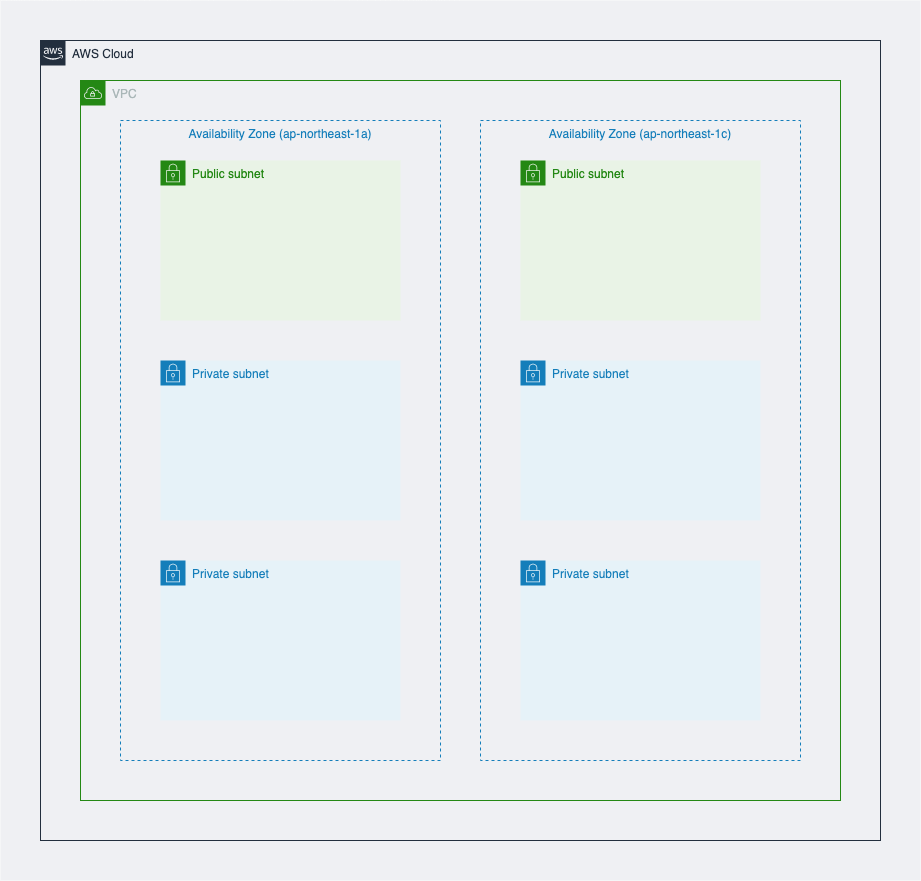

The diagram above was exported from draw.io. Its source (the exported page's mxGraphModel, read from the mxfile embedded in the PNG):
<mxGraphModel dx="2030" dy="1976" grid="1" gridSize="10" guides="1" tooltips="1" connect="1" arrows="1" fold="1" page="1" pageScale="1" pageWidth="827" pageHeight="1169" math="0" shadow="0">
  <root>
    <mxCell id="0" />
    <mxCell id="1" parent="0" />
    <mxCell id="13" value="" style="fillColor=#EFF0F3;strokeColor=none;dashed=0;verticalAlign=bottom;fontStyle=0;fontColor=#232F3D;" vertex="1" parent="1">
      <mxGeometry x="-40" y="-40" width="920" height="880" as="geometry" />
    </mxCell>
    <mxCell id="2" value="VPC" style="points=[[0,0],[0.25,0],[0.5,0],[0.75,0],[1,0],[1,0.25],[1,0.5],[1,0.75],[1,1],[0.75,1],[0.5,1],[0.25,1],[0,1],[0,0.75],[0,0.5],[0,0.25]];outlineConnect=0;gradientColor=none;html=1;whiteSpace=wrap;fontSize=12;fontStyle=0;container=1;pointerEvents=0;collapsible=0;recursiveResize=0;shape=mxgraph.aws4.group;grIcon=mxgraph.aws4.group_vpc;strokeColor=#248814;fillColor=none;verticalAlign=top;align=left;spacingLeft=30;fontColor=#AAB7B8;dashed=0;" vertex="1" parent="1">
      <mxGeometry x="40" y="40" width="760" height="720" as="geometry" />
    </mxCell>
    <mxCell id="3" value="Availability Zone (ap-northeast-1a)" style="fillColor=none;strokeColor=#147EBA;dashed=1;verticalAlign=top;fontStyle=0;fontColor=#147EBA;" vertex="1" parent="2">
      <mxGeometry x="40" y="40" width="320" height="640" as="geometry" />
    </mxCell>
    <mxCell id="4" value="Availability Zone (ap-northeast-1c)" style="fillColor=none;strokeColor=#147EBA;dashed=1;verticalAlign=top;fontStyle=0;fontColor=#147EBA;" vertex="1" parent="2">
      <mxGeometry x="400" y="40" width="320" height="640" as="geometry" />
    </mxCell>
    <mxCell id="5" value="Public subnet" style="points=[[0,0],[0.25,0],[0.5,0],[0.75,0],[1,0],[1,0.25],[1,0.5],[1,0.75],[1,1],[0.75,1],[0.5,1],[0.25,1],[0,1],[0,0.75],[0,0.5],[0,0.25]];outlineConnect=0;gradientColor=none;html=1;whiteSpace=wrap;fontSize=12;fontStyle=0;container=1;pointerEvents=0;collapsible=0;recursiveResize=0;shape=mxgraph.aws4.group;grIcon=mxgraph.aws4.group_security_group;grStroke=0;strokeColor=#248814;fillColor=#E9F3E6;verticalAlign=top;align=left;spacingLeft=30;fontColor=#248814;dashed=0;strokeWidth=1;shadow=0;sketch=0;perimeterSpacing=0;" vertex="1" parent="2">
      <mxGeometry x="80" y="80" width="240" height="160" as="geometry" />
    </mxCell>
    <mxCell id="6" value="Public subnet" style="points=[[0,0],[0.25,0],[0.5,0],[0.75,0],[1,0],[1,0.25],[1,0.5],[1,0.75],[1,1],[0.75,1],[0.5,1],[0.25,1],[0,1],[0,0.75],[0,0.5],[0,0.25]];outlineConnect=0;gradientColor=none;html=1;whiteSpace=wrap;fontSize=12;fontStyle=0;container=1;pointerEvents=0;collapsible=0;recursiveResize=0;shape=mxgraph.aws4.group;grIcon=mxgraph.aws4.group_security_group;grStroke=0;strokeColor=#248814;fillColor=#E9F3E6;verticalAlign=top;align=left;spacingLeft=30;fontColor=#248814;dashed=0;" vertex="1" parent="2">
      <mxGeometry x="440" y="80" width="240" height="160" as="geometry" />
    </mxCell>
    <mxCell id="7" value="Private subnet" style="points=[[0,0],[0.25,0],[0.5,0],[0.75,0],[1,0],[1,0.25],[1,0.5],[1,0.75],[1,1],[0.75,1],[0.5,1],[0.25,1],[0,1],[0,0.75],[0,0.5],[0,0.25]];outlineConnect=0;gradientColor=none;html=1;whiteSpace=wrap;fontSize=12;fontStyle=0;container=1;pointerEvents=0;collapsible=0;recursiveResize=0;shape=mxgraph.aws4.group;grIcon=mxgraph.aws4.group_security_group;grStroke=0;strokeColor=#147EBA;fillColor=#E6F2F8;verticalAlign=top;align=left;spacingLeft=30;fontColor=#147EBA;dashed=0;" vertex="1" parent="2">
      <mxGeometry x="80" y="280" width="240" height="160" as="geometry" />
    </mxCell>
    <mxCell id="8" value="Private subnet" style="points=[[0,0],[0.25,0],[0.5,0],[0.75,0],[1,0],[1,0.25],[1,0.5],[1,0.75],[1,1],[0.75,1],[0.5,1],[0.25,1],[0,1],[0,0.75],[0,0.5],[0,0.25]];outlineConnect=0;gradientColor=none;html=1;whiteSpace=wrap;fontSize=12;fontStyle=0;container=1;pointerEvents=0;collapsible=0;recursiveResize=0;shape=mxgraph.aws4.group;grIcon=mxgraph.aws4.group_security_group;grStroke=0;strokeColor=#147EBA;fillColor=#E6F2F8;verticalAlign=top;align=left;spacingLeft=30;fontColor=#147EBA;dashed=0;" vertex="1" parent="2">
      <mxGeometry x="440" y="480" width="240" height="160" as="geometry" />
    </mxCell>
    <mxCell id="9" value="Private subnet" style="points=[[0,0],[0.25,0],[0.5,0],[0.75,0],[1,0],[1,0.25],[1,0.5],[1,0.75],[1,1],[0.75,1],[0.5,1],[0.25,1],[0,1],[0,0.75],[0,0.5],[0,0.25]];outlineConnect=0;gradientColor=none;html=1;whiteSpace=wrap;fontSize=12;fontStyle=0;container=1;pointerEvents=0;collapsible=0;recursiveResize=0;shape=mxgraph.aws4.group;grIcon=mxgraph.aws4.group_security_group;grStroke=0;strokeColor=#147EBA;fillColor=#E6F2F8;verticalAlign=top;align=left;spacingLeft=30;fontColor=#147EBA;dashed=0;" vertex="1" parent="2">
      <mxGeometry x="80" y="480" width="240" height="160" as="geometry" />
    </mxCell>
    <mxCell id="10" value="Private subnet" style="points=[[0,0],[0.25,0],[0.5,0],[0.75,0],[1,0],[1,0.25],[1,0.5],[1,0.75],[1,1],[0.75,1],[0.5,1],[0.25,1],[0,1],[0,0.75],[0,0.5],[0,0.25]];outlineConnect=0;gradientColor=none;html=1;whiteSpace=wrap;fontSize=12;fontStyle=0;container=1;pointerEvents=0;collapsible=0;recursiveResize=0;shape=mxgraph.aws4.group;grIcon=mxgraph.aws4.group_security_group;grStroke=0;strokeColor=#147EBA;fillColor=#E6F2F8;verticalAlign=top;align=left;spacingLeft=30;fontColor=#147EBA;dashed=0;" vertex="1" parent="2">
      <mxGeometry x="440" y="280" width="240" height="160" as="geometry" />
    </mxCell>
    <mxCell id="16" value="AWS Cloud" style="points=[[0,0],[0.25,0],[0.5,0],[0.75,0],[1,0],[1,0.25],[1,0.5],[1,0.75],[1,1],[0.75,1],[0.5,1],[0.25,1],[0,1],[0,0.75],[0,0.5],[0,0.25]];outlineConnect=0;gradientColor=none;html=1;whiteSpace=wrap;fontSize=12;fontStyle=0;container=1;pointerEvents=0;collapsible=0;recursiveResize=0;shape=mxgraph.aws4.group;grIcon=mxgraph.aws4.group_aws_cloud_alt;strokeColor=#232F3E;fillColor=none;verticalAlign=top;align=left;spacingLeft=30;fontColor=#232F3E;dashed=0;rounded=1;shadow=0;sketch=0;" vertex="1" parent="1">
      <mxGeometry width="840" height="800" as="geometry" />
    </mxCell>
  </root>
</mxGraphModel>